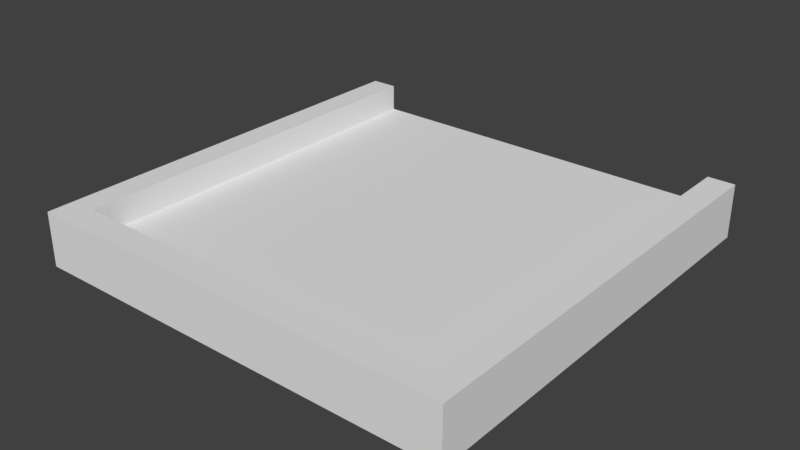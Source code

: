 # Source: ParkStart.blend  (saved by Blender 2.79.0; exported with 4.5.12 LTS)
import bpy
from mathutils import Matrix  # noqa: F401  (used for matrix-valued properties, if any)

bpy.ops.wm.read_factory_settings(use_empty=True)
scene = bpy.context.scene
scene.name = 'Scene'

# ---- collections
col_collection_1 = bpy.data.collections.new('Collection 1'); scene.collection.children.link(col_collection_1)

# ---- world
world_world = bpy.data.worlds.new('World'); scene.world = world_world
world_world.color = (0.05088, 0.05088, 0.05088)
world_world.use_sun_shadow = False
world_world.sun_shadow_jitter_overblur = 0.0
world_world.cycles.sampling_method = 'MANUAL'

# ---- meshes
me_plane = bpy.data.meshes.new('Plane')
me_plane.from_pydata([(8.0, 8.0, 0.0), (8.0, -8.0, 1.0), (-8.0, 8.0, 1.0), (-8.0, -8.0, 1.0), (8.0, -8.0, 0.0), (7.0, -8.0, 0.0), (8.0, 8.0, 2.0), (7.0, -8.0, 2.0), (-8.0, 8.0, 0.0), (-8.0, -8.0, 0.0), (-7.0, 8.0, 0.0), (8.0, 8.0, 1.0), (-7.0, 8.0, 1.0), (7.0, 8.0, 0.0), (-7.0, -8.0, 0.0), (-7.0, -8.0, 1.0), (-7.0, 8.0, 2.0), (-8.0, 8.0, 2.0), (-8.0, -8.0, 2.0), (-7.0, -8.0, 2.0), (8.0, -8.0, 2.0), (7.0, 8.0, 2.0), (7.0, -8.0, 1.0), (7.0, 8.0, 1.0), (8.0, -7.0, 0.0), (-8.0, -7.0, 1.0), (-8.0, -7.0, 0.0), (7.0, -7.0, 0.0), (-7.0, -7.0, 0.0), (-7.0, -7.0, 1.0), (-8.0, -7.0, 2.0), (-7.0, -7.0, 2.0), (7.0, -7.0, 1.0), (8.0, -7.0, 1.0), (8.0, -7.0, 2.0), (7.0, -7.0, 2.0)], [], [(27, 13, 0, 24), (33, 11, 6, 34), (24, 0, 11, 33), (26, 9, 3, 25), (10, 8, 2, 12), (5, 4, 1, 22), (14, 5, 22, 15), (0, 13, 23, 11), (28, 10, 13, 27), (12, 2, 17, 16), (9, 14, 15, 3), (3, 15, 19, 18), (25, 3, 18, 30), (35, 34, 6, 21), (11, 23, 21, 6), (22, 1, 20, 7), (32, 22, 7, 35), (29, 32, 23, 12), (26, 8, 10, 28), (13, 10, 12, 23), (30, 31, 16, 17), (29, 12, 16, 31), (15, 29, 31, 19), (18, 19, 31, 30), (9, 26, 28, 14), (32, 29, 31, 35), (23, 32, 35, 21), (7, 20, 34, 35), (2, 25, 30, 17), (14, 28, 27, 5), (8, 26, 25, 2), (4, 24, 33, 1), (1, 33, 34, 20), (5, 27, 24, 4), (19, 7, 35, 31), (15, 22, 7, 19)])
_uv = me_plane.uv_layers.new(name='UVMap')
_uv.uv.foreach_set('vector', [0.02619, 0.6633, 0.4802, 0.6633, 0.4802, 0.6936, 0.02619, 0.6936, 0.02619, 0.7239, 0.4802, 0.7239, 0.4802, 0.7541, 0.02619, 0.7541, 0.02619, 0.6936, 0.4802, 0.6936, 0.4802, 0.7239, 0.02619, 0.7239, 0.002895, 0.8264, 0.002895, 0.8567, 0.06921, 0.8567, 0.06921, 0.8264, 0.4782, 0.663, 0.4782, 0.6327, 0.4474, 0.6327, 0.4474, 0.663, 0.4569, 0.8567, 0.4872, 0.8567, 0.4872, 0.8869, 0.4569, 0.8869, 0.03317, 0.8567, 0.4569, 0.8567, 0.4569, 0.8869, 0.03317, 0.8869, 0.4802, 0.6936, 0.4802, 0.6633, 0.4495, 0.6633, 0.4495, 0.6936, 0.5312, 0.5312, 1.0, 0.5312, 1.0, 0.9688, 0.5312, 0.9688, 0.4474, 0.663, 0.4474, 0.6327, 0.4181, 0.6327, 0.4181, 0.663, 0.002895, 0.8567, 0.03317, 0.8567, 0.03317, 0.8869, 0.002895, 0.8869, 0.002895, 0.8869, 0.03317, 0.8869, 0.03317, 0.9172, 0.002895, 0.9172, 0.06921, 0.8264, 0.06921, 0.8567, 0.106, 0.8567, 0.106, 0.8264, 0.02619, 0.7844, 0.02619, 0.7541, 0.4802, 0.7541, 0.4802, 0.7844, 0.4495, 0.6936, 0.4495, 0.6633, 0.4202, 0.6633, 0.4202, 0.6936, 0.4569, 0.8869, 0.4872, 0.8869, 0.4872, 0.9172, 0.4569, 0.9172, 0.2028, 0.6016, 0.2331, 0.6016, 0.2331, 0.6318, 0.2028, 0.6318, 0.5312, 0.9688, 0.5312, 0.5312, 1.0, 0.5312, 1.0, 0.9688, 0.02411, 0.6327, 0.4782, 0.6327, 0.4782, 0.663, 0.02411, 0.663, 1.0, 0.9688, 1.0, 0.5312, 0.9688, 0.5312, 0.9688, 0.9688, 0.02411, 0.5722, 0.02411, 0.5419, 0.4782, 0.5419, 0.4782, 0.5722, 0.02411, 0.5116, 0.4782, 0.5116, 0.4782, 0.5419, 0.02411, 0.5419, 0.1331, 0.6138, 0.1633, 0.6138, 0.1633, 0.644, 0.1331, 0.644, 0.002895, 0.9172, 0.03317, 0.9172, 0.03317, 0.9475, 0.002895, 0.9475, 0.002895, 0.8567, 0.002895, 0.8264, 0.03317, 0.8264, 0.03317, 0.8567, 0.4569, 0.9777, 0.03317, 0.9777, 0.03317, 0.9475, 0.4569, 0.9475, 0.4802, 0.8147, 0.02619, 0.8147, 0.02619, 0.7844, 0.4802, 0.7844, 0.4569, 0.9172, 0.4872, 0.9172, 0.4872, 0.9475, 0.4569, 0.9475, 0.4782, 0.6024, 0.02411, 0.6024, 0.02411, 0.5722, 0.4782, 0.5722, 0.03317, 0.8567, 0.03317, 0.8264, 0.4569, 0.8264, 0.4569, 0.8567, 0.4782, 0.6327, 0.02411, 0.6327, 0.02411, 0.6024, 0.4782, 0.6024, 0.4872, 0.8567, 0.4872, 0.8264, 0.4565, 0.8264, 0.4565, 0.8567, 0.4565, 0.8567, 0.4565, 0.8264, 0.4272, 0.8264, 0.4272, 0.8567, 0.4569, 0.8567, 0.4569, 0.8264, 0.4872, 0.8264, 0.4872, 0.8567, 0.03317, 0.9172, 0.4569, 0.9172, 0.4569, 0.9475, 0.03317, 0.9475, 0.03317, 0.8869, 0.4569, 0.8869, 0.4569, 0.9172, 0.03317, 0.9172])
me_plane.use_remesh_preserve_volume = False
me_plane.use_remesh_preserve_attributes = False
me_plane.use_mirror_vertex_groups = False
me_plane.update()

# ---- objects
ob_plane = bpy.data.objects.new('Plane', me_plane)

# ---- transforms, parenting, visibility, modifiers, constraints
ob_plane.location = (0.0, 0.0, 0.0)
ob_plane.lineart.crease_threshold = 0.0

# ---- collection membership
col_collection_1.objects.link(ob_plane)

# ---- scene / render settings (as saved in the file)
scene.frame_start = 1; scene.frame_end = 250; scene.frame_set(1)
scene.render.engine = 'BLENDER_EEVEE_NEXT'
scene.render.resolution_percentage = 50
scene.render.dither_intensity = 0.0
scene.cycles.use_denoising = False
scene.cycles.samples = 128
scene.cycles.sampling_pattern = 'TABULATED_SOBOL'
scene.cycles.use_adaptive_sampling = False
scene.cycles.use_light_tree = False
scene.cycles.blur_glossy = 0.0
scene.cycles.sample_clamp_indirect = 0.0
scene.view_settings.view_transform = 'Standard'
bpy.context.view_layer.update()

# ---- added for rendering (the .blend has no active camera and no usable light): camera, sun
cam_auto = bpy.data.cameras.new('AutoCamera')
cam_auto.lens = 50.0
cam_auto.sensor_width = 36.0
cam_auto.clip_end = 1000.0
ob_auto_camera = bpy.data.objects.new('AutoCamera', cam_auto)
scene.collection.objects.link(ob_auto_camera)
ob_auto_camera.location = (21.0171, -25.2205, 17.8137)
ob_auto_camera.rotation_euler = (1.09748, -7.21219e-08, 0.694738)
scene.camera = ob_auto_camera
light_auto_sun = bpy.data.lights.new('AutoSun', 'SUN')
light_auto_sun.energy = 3.0
light_auto_sun.angle = 0.0523599
ob_auto_sun = bpy.data.objects.new('AutoSun', light_auto_sun)
scene.collection.objects.link(ob_auto_sun)
ob_auto_sun.rotation_euler = (0.872665, 0.174533, 0.523599)
bpy.context.view_layer.update()
